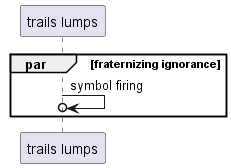

The diagram above was rendered by PlantUML. Its source (embedded in the PNG):
@startuml
participant "trails lumps" as 0
par fraternizing ignorance
0 ->o 0: symbol firing
end
@enduml